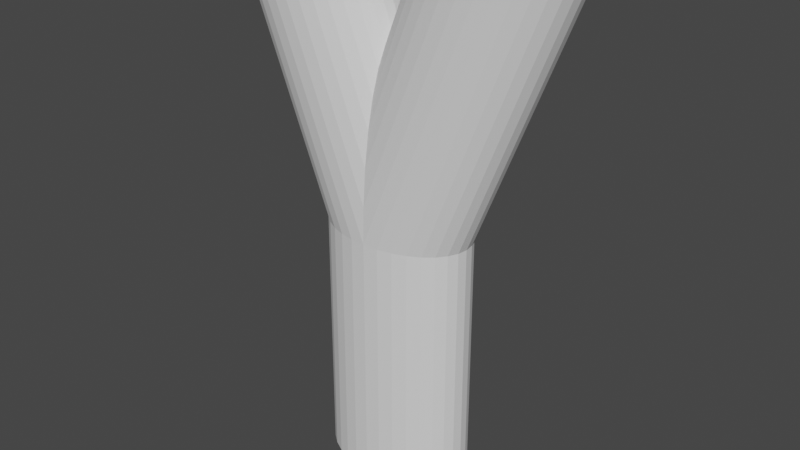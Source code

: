 # Source: PipeBranching.blend  (saved by Blender 2.92.15; exported with 4.5.12 LTS)
import bpy
from mathutils import Matrix  # noqa: F401  (used for matrix-valued properties, if any)

bpy.ops.wm.read_factory_settings(use_empty=True)
scene = bpy.context.scene
scene.name = 'Scene'

# ---- collections
col_branchout = bpy.data.collections.new('Branchout'); scene.collection.children.link(col_branchout)

# ---- world
world_world = bpy.data.worlds.new('World'); scene.world = world_world
world_world.use_nodes = True; world_world.node_tree.nodes.clear()
_N = world_world.node_tree.nodes; _L = world_world.node_tree.links
n0 = _N.new('ShaderNodeOutputWorld'); n0.name = 'World Output'; n0.location = (300, 300)
n1 = _N.new('ShaderNodeBackground'); n1.name = 'Background'; n1.location = (10, 300)
n1.inputs[0].default_value = (0.05088, 0.05088, 0.05088, 1.0)
_L.new(n1.outputs[0], n0.inputs[0])
n0.is_active_output = True
world_world.color = (0.05088, 0.05088, 0.05088)
world_world.use_sun_shadow = False
world_world.sun_shadow_jitter_overblur = 0.0

# ---- meshes
me_pipebranchout = bpy.data.meshes.new('PipeBranchout')
me_pipebranchout.from_pydata([(5.982e-08, 2.0, -11.39), (5.982e-08, 2.0, -1.385), (0.5853, 1.962, -11.39), (1.148, 1.848, -11.39), (1.148, 1.848, -1.385), (1.667, 1.663, -11.39), (2.121, 1.414, -11.39), (2.494, 1.111, -11.39), (2.772, 0.7654, -11.39), (2.772, 0.7654, -1.385), (2.942, 0.3902, -11.39), (2.942, 0.3902, -1.385), (3.0, -1.825e-07, -11.39), (3.0, -1.825e-07, -1.385), (2.942, -0.3902, -11.39), (2.942, -0.3902, -1.385), (2.772, -0.7654, -11.39), (2.772, -0.7654, -1.385), (2.494, -1.111, -11.39), (2.494, -1.111, -1.385), (2.121, -1.414, -11.39), (2.121, -1.414, -1.385), (1.667, -1.663, -11.39), (1.667, -1.663, -1.385), (1.148, -1.848, -11.39), (1.148, -1.848, -1.385), (0.5853, -1.962, -11.39), (-9.177e-07, -2.0, -11.39), (-9.177e-07, -2.0, -1.385), (-0.5853, -1.962, -11.39), (-0.5853, -1.962, -1.385), (-1.148, -1.848, -11.39), (-1.667, -1.663, -11.39), (-1.667, -1.663, -1.385), (-2.121, -1.414, -11.39), (-2.121, -1.414, -1.385), (-2.494, -1.111, -11.39), (-2.494, -1.111, -1.385), (-2.772, -0.7654, -11.39), (-2.772, -0.7654, -1.385), (-2.942, -0.3902, -11.39), (-2.942, -0.3902, -1.385), (-3.0, 1.598e-06, -11.39), (-3.0, 1.598e-06, -1.385), (-2.942, 0.3902, -11.39), (-2.942, 0.3902, -1.385), (-2.772, 0.7654, -11.39), (-2.772, 0.7654, -1.385), (-2.494, 1.111, -11.39), (-2.494, 1.111, -1.385), (-2.121, 1.414, -11.39), (-2.121, 1.414, -1.385), (-1.667, 1.663, -11.39), (-1.148, 1.848, -11.39), (-1.148, 1.848, -1.385), (-0.5853, 1.962, -11.39), (-0.5853, 1.962, -1.385), (-4.0, 2.0, 8.615), (-4.585, 1.962, 8.615), (-5.148, 1.848, 8.615), (-1.667, 1.663, -1.385), (-5.667, 1.663, 8.615), (-6.121, 1.414, 8.615), (-6.494, 1.111, 8.615), (-6.772, 0.7654, 8.615), (-6.942, 0.3902, 8.615), (-7.0, -1.825e-07, 8.615), (-6.942, -0.3902, 8.615), (-6.772, -0.7654, 8.615), (-6.494, -1.111, 8.615), (-6.121, -1.414, 8.615), (-5.667, -1.663, 8.615), (-1.148, -1.848, -1.385), (-5.148, -1.848, 8.615), (-4.585, -1.962, 8.615), (-4.0, -2.0, 8.615), (-3.415, -1.962, 8.615), (-2.852, -1.848, 8.615), (-2.333, -1.663, 8.615), (-1.879, -1.414, 8.615), (-1.506, -1.111, 8.615), (-1.228, -0.7654, 8.615), (-1.058, -0.3902, 8.615), (-1.0, 1.598e-06, 8.615), (-1.058, 0.3902, 8.615), (-1.228, 0.7654, 8.615), (-1.506, 1.111, 8.615), (-1.879, 1.414, 8.615), (-2.333, 1.663, 8.615), (-2.852, 1.848, 8.615), (-3.415, 1.962, 8.615), (1.134e-07, 1.962, 0.07803), (4.0, 2.0, 8.615), (0.5853, 1.962, -1.385), (4.585, 1.962, 8.615), (5.148, 1.848, 8.615), (1.667, 1.663, -1.385), (5.667, 1.663, 8.615), (2.121, 1.414, -1.385), (6.121, 1.414, 8.615), (2.494, 1.111, -1.385), (6.494, 1.111, 8.615), (6.772, 0.7654, 8.615), (6.942, 0.3902, 8.615), (7.0, -1.825e-07, 8.615), (6.942, -0.3902, 8.615), (6.772, -0.7654, 8.615), (6.494, -1.111, 8.615), (6.121, -1.414, 8.615), (5.667, -1.663, 8.615), (5.148, -1.848, 8.615), (0.5853, -1.962, -1.385), (4.585, -1.962, 8.615), (4.0, -2.0, 8.615), (3.415, -1.962, 8.615), (2.852, -1.848, 8.615), (2.333, -1.663, 8.615), (1.879, -1.414, 8.615), (1.506, -1.111, 8.615), (1.228, -0.7654, 8.615), (1.058, -0.3902, 8.615), (1.0, 1.598e-06, 8.615), (1.058, 0.3902, 8.615), (1.228, 0.7654, 8.615), (1.506, 1.111, 8.615), (1.879, 1.414, 8.615), (2.333, 1.663, 8.615), (2.852, 1.848, 8.615), (3.415, 1.962, 8.615), (1.134e-07, -1.962, 0.07805), (1.134e-07, -1.848, 1.485), (1.134e-07, -1.663, 2.782), (1.134e-07, -1.414, 3.918), (1.134e-07, -1.111, 4.851), (1.134e-07, -0.7654, 5.544), (1.134e-07, -0.3902, 5.971), (1.134e-07, 1.598e-06, 6.115), (1.134e-07, 0.3902, 5.971), (1.134e-07, 0.7654, 5.544), (1.134e-07, 1.111, 4.851), (1.134e-07, 1.414, 3.918), (1.134e-07, 1.663, 2.782), (1.134e-07, 1.848, 1.485)], [], [(0, 2, 93, 1), (2, 3, 4, 93), (3, 5, 96, 4), (5, 6, 98, 96), (6, 7, 100, 98), (7, 8, 9, 100), (8, 10, 11, 9), (10, 12, 13, 11), (12, 14, 15, 13), (14, 16, 17, 15), (16, 18, 19, 17), (18, 20, 21, 19), (20, 22, 23, 21), (22, 24, 25, 23), (24, 26, 111, 25), (26, 27, 28, 111), (27, 29, 30, 28), (29, 31, 72, 30), (31, 32, 33, 72), (32, 34, 35, 33), (34, 36, 37, 35), (36, 38, 39, 37), (38, 40, 41, 39), (40, 42, 43, 41), (42, 44, 45, 43), (44, 46, 47, 45), (46, 48, 49, 47), (48, 50, 51, 49), (50, 52, 60, 51), (52, 53, 54, 60), (53, 55, 56, 54), (55, 0, 1, 56), (56, 58, 59, 54), (54, 59, 61, 60), (60, 61, 62, 51), (51, 62, 63, 49), (49, 63, 64, 47), (33, 71, 73, 72), (72, 73, 74, 30), (1, 57, 58, 56), (47, 64, 65, 45), (45, 65, 66, 43), (43, 66, 67, 41), (41, 67, 68, 39), (39, 68, 69, 37), (70, 35, 37, 69), (71, 33, 35, 70), (30, 74, 75, 28), (75, 76, 129, 28), (129, 76, 77, 130), (130, 77, 78, 131), (131, 78, 79, 132), (132, 79, 80, 133), (133, 80, 81, 134), (134, 81, 82, 135), (135, 82, 83, 136), (83, 84, 137, 136), (84, 85, 138, 137), (85, 86, 139, 138), (139, 86, 87, 140), (140, 87, 88, 141), (141, 88, 89, 142), (142, 89, 90, 91), (90, 57, 1, 91), (93, 4, 95, 94), (4, 96, 97, 95), (96, 98, 99, 97), (98, 100, 101, 99), (100, 9, 102, 101), (23, 25, 110, 109), (25, 111, 112, 110), (1, 93, 94, 92), (9, 11, 103, 102), (11, 13, 104, 103), (13, 15, 105, 104), (15, 17, 106, 105), (17, 19, 107, 106), (108, 107, 19, 21), (109, 108, 21, 23), (111, 28, 113, 112), (113, 28, 129, 114), (129, 130, 115, 114), (130, 131, 116, 115), (131, 132, 117, 116), (132, 133, 118, 117), (133, 134, 119, 118), (134, 135, 120, 119), (135, 136, 121, 120), (121, 136, 137, 122), (122, 137, 138, 123), (123, 138, 139, 124), (139, 140, 125, 124), (140, 141, 126, 125), (141, 142, 127, 126), (142, 91, 128, 127), (128, 91, 1, 92)])
_uv = me_pipebranchout.uv_layers.new(name='UVMap')
_uv.uv.foreach_set('vector', [1.01, -2.096, 0.917, -2.096, 0.917, 0.4037, 1.01, 0.4037, 0.9392, -2.096, 0.8481, -2.096, 0.8481, 0.4037, 0.9392, 0.4037, 0.8742, -2.096, 0.7874, -2.096, 0.7874, 0.4037, 0.8742, 0.4037, 0.82, -2.096, 0.7388, -2.096, 0.7388, 0.4037, 0.82, 0.4037, 0.7803, -2.096, 0.7052, -2.096, 0.7052, 0.4037, 0.7803, 0.4037, 0.7582, -2.096, 0.6887, -2.096, 0.6887, 0.4037, 0.7582, 0.4037, 0.7555, -2.096, 0.6903, -2.096, 0.6903, 0.4037, 0.7555, 0.4037, 0.7701, -2.096, 0.7073, -2.096, 0.7073, 0.4037, 0.7701, 0.4037, 0.7927, -2.096, 0.7299, -2.096, 0.7299, 0.4037, 0.7927, 0.4037, 0.8097, -2.096, 0.7445, -2.096, 0.7445, 0.4037, 0.8097, 0.4037, 0.8113, -2.096, 0.7418, -2.096, 0.7418, 0.4037, 0.8113, 0.4037, 0.7948, -2.096, 0.7197, -2.096, 0.7197, 0.4037, 0.7948, 0.4037, 0.7612, -2.096, 0.68, -2.096, 0.68, 0.4037, 0.7612, 0.4037, 0.7126, -2.096, 0.6258, -2.096, 0.6258, 0.4037, 0.7126, 0.4037, 0.6519, -2.096, 0.5608, -2.096, 0.5608, 0.4037, 0.6519, 0.4037, 0.583, -2.096, 0.4896, -2.096, 0.4896, 0.4037, 0.583, 0.4037, 0.5104, -2.096, 0.417, -2.096, 0.417, 0.4037, 0.5104, 0.4037, 0.4392, -2.096, 0.3481, -2.096, 0.3481, 0.4037, 0.4392, 0.4037, 0.3742, -2.096, 0.2874, -2.096, 0.2874, 0.4037, 0.3742, 0.4037, 0.32, -2.096, 0.2388, -2.096, 0.2388, 0.4037, 0.32, 0.4037, 0.2803, -2.096, 0.2052, -2.096, 0.2052, 0.4037, 0.2803, 0.4037, 0.2582, -2.096, 0.1887, -2.096, 0.1887, 0.4037, 0.2582, 0.4037, 0.2555, -2.096, 0.1903, -2.096, 0.1903, 0.4037, 0.2555, 0.4037, 0.2701, -2.096, 0.2073, -2.096, 0.2073, 0.4037, 0.2701, 0.4037, 0.2927, -2.096, 0.2299, -2.096, 0.2299, 0.4037, 0.2927, 0.4037, 0.3097, -2.096, 0.2445, -2.096, 0.2445, 0.4037, 0.3097, 0.4037, 0.3113, -2.096, 0.2418, -2.096, 0.2418, 0.4037, 0.3113, 0.4037, 0.2948, -2.096, 0.2197, -2.096, 0.2197, 0.4037, 0.2948, 0.4037, 0.2612, -2.096, 0.18, -2.096, 0.18, 0.4037, 0.2612, 0.4037, 0.2126, -2.096, 0.1258, -2.096, 0.1258, 0.4037, 0.2126, 0.4037, 0.1519, -2.096, 0.0608, -2.096, 0.0608, 0.4037, 0.1519, 0.4037, 0.08301, -2.096, -0.01044, -2.096, -0.01044, 0.4037, 0.08301, 0.4037, 0.9392, 0.426, 0.317, 2.926, 0.2259, 2.926, 0.8481, 0.426, 0.8742, 0.4449, 0.2802, 2.945, 0.1934, 2.945, 0.7874, 0.4449, 0.82, 0.4683, 0.2703, 2.968, 0.1892, 2.968, 0.7388, 0.4683, 0.7803, 0.4966, 0.2954, 2.997, 0.2203, 2.997, 0.7052, 0.4966, 0.7582, 0.5283, 0.3661, 3.028, 0.2967, 3.028, 0.6887, 0.5283, 0.7126, 0.4449, 1.307, 2.945, 1.22, 2.945, 0.6258, 0.4449, 0.6519, 0.426, 1.274, 2.926, 1.183, 2.926, 0.5608, 0.426, 1.01, 0.4105, 0.3745, 2.91, 0.2811, 2.91, 0.917, 0.4105, 0.7555, 0.5584, 0.4937, 3.058, 0.4286, 3.058, 0.6903, 0.5584, 0.7701, 0.5775, 0.677, 3.078, 0.6142, 3.078, 0.7073, 0.5775, 0.7927, 0.5775, 0.8858, 3.078, 0.823, 3.078, 0.7299, 0.5775, 0.8097, 0.5584, 1.071, 3.058, 1.006, 3.058, 0.7445, 0.5584, 0.8113, 0.5283, 1.203, 3.028, 1.134, 3.028, 0.7418, 0.5283, 1.205, 2.997, 0.7197, 0.4966, 0.7948, 0.4966, 1.28, 2.997, 1.23, 2.968, 0.68, 0.4683, 0.7612, 0.4683, 1.311, 2.968, 0.583, 0.4105, 1.219, 2.91, 1.125, 2.91, 0.4896, 0.4105, 1.146, 2.897, 1.053, 2.897, 0.51, 0.7632, 0.5104, 0.3974, 0.5302, 0.7516, 1.061, 2.886, 0.9703, 2.886, 0.5267, 1.103, 0.5447, 1.092, 0.9683, 2.875, 0.8815, 2.875, 0.535, 1.416, 0.5491, 1.405, 0.8697, 2.864, 0.7885, 2.864, 0.5304, 1.69, 0.5375, 1.678, 0.7652, 2.852, 0.6901, 2.852, 0.5076, 1.911, 0.5027, 1.9, 0.6502, 2.841, 0.5808, 2.841, 0.4604, 2.073, 0.4369, 2.062, 0.5172, 2.83, 0.4521, 2.83, 0.3829, 2.169, 0.3386, 2.163, 0.3632, 2.824, 0.3004, 2.824, 0.2771, 2.199, 0.1996, 2.824, 0.1368, 2.824, 0.1614, 2.163, 0.2229, 2.199, 0.04789, 2.83, -0.01724, 2.83, 0.06314, 2.062, 0.1171, 2.169, -0.0808, 2.841, -0.1502, 2.841, -0.002675, 1.9, 0.0396, 2.073, -0.00762, 1.911, -0.1901, 2.852, -0.2652, 2.852, -0.03747, 1.678, -0.03035, 1.69, -0.2885, 2.864, -0.3697, 2.864, -0.04905, 1.405, -0.03496, 1.416, -0.3815, 2.875, -0.4683, 2.875, -0.04474, 1.092, -0.02666, 1.103, -0.4703, 2.886, -0.5614, 2.886, -0.03024, 0.7516, -0.5529, 2.897, -0.6464, 2.897, -0.01044, 0.3974, -0.01004, 0.7632, 0.9392, 0.426, 0.8481, 0.426, 0.2259, 2.926, 0.317, 2.926, 0.8742, 0.4449, 0.7874, 0.4449, 0.1934, 2.945, 0.2802, 2.945, 0.82, 0.4683, 0.7388, 0.4683, 0.1892, 2.968, 0.2703, 2.968, 0.7803, 0.4966, 0.7052, 0.4966, 0.2203, 2.997, 0.2954, 2.997, 0.7582, 0.5283, 0.6887, 0.5283, 0.2967, 3.028, 0.3661, 3.028, 0.7126, 0.4449, 0.6258, 0.4449, 1.22, 2.945, 1.307, 2.945, 0.6519, 0.426, 0.5608, 0.426, 1.183, 2.926, 1.274, 2.926, 1.01, 0.4105, 0.917, 0.4105, 0.2811, 2.91, 0.3745, 2.91, 0.7555, 0.5584, 0.6903, 0.5584, 0.4286, 3.058, 0.4937, 3.058, 0.7701, 0.5775, 0.7073, 0.5775, 0.6142, 3.078, 0.677, 3.078, 0.7927, 0.5775, 0.7299, 0.5775, 0.823, 3.078, 0.8858, 3.078, 0.8097, 0.5584, 0.7445, 0.5584, 1.006, 3.058, 1.071, 3.058, 0.8113, 0.5283, 0.7418, 0.5283, 1.134, 3.028, 1.203, 3.028, 1.205, 2.997, 1.28, 2.997, 0.7948, 0.4966, 0.7197, 0.4966, 1.23, 2.968, 1.311, 2.968, 0.7612, 0.4683, 0.68, 0.4683, 0.583, 0.4105, 0.4896, 0.4105, 1.125, 2.91, 1.219, 2.91, 1.146, 2.897, 0.5104, 0.3974, 0.51, 0.7632, 1.053, 2.897, 0.5302, 0.7516, 0.5267, 1.103, 0.9703, 2.886, 1.061, 2.886, 0.5447, 1.092, 0.535, 1.416, 0.8815, 2.875, 0.9683, 2.875, 0.5491, 1.405, 0.5304, 1.69, 0.7885, 2.864, 0.8697, 2.864, 0.5375, 1.678, 0.5076, 1.911, 0.6901, 2.852, 0.7652, 2.852, 0.5027, 1.9, 0.4604, 2.073, 0.5808, 2.841, 0.6502, 2.841, 0.4369, 2.062, 0.3829, 2.169, 0.4521, 2.83, 0.5172, 2.83, 0.3386, 2.163, 0.2771, 2.199, 0.3004, 2.824, 0.3632, 2.824, 0.1996, 2.824, 0.2229, 2.199, 0.1614, 2.163, 0.1368, 2.824, 0.04789, 2.83, 0.1171, 2.169, 0.06314, 2.062, -0.01724, 2.83, -0.0808, 2.841, 0.0396, 2.073, -0.002675, 1.9, -0.1502, 2.841, -0.00762, 1.911, -0.03747, 1.678, -0.2652, 2.852, -0.1901, 2.852, -0.03035, 1.69, -0.04905, 1.405, -0.3697, 2.864, -0.2885, 2.864, -0.03496, 1.416, -0.04474, 1.092, -0.4683, 2.875, -0.3815, 2.875, -0.02666, 1.103, -0.03024, 0.7516, -0.5614, 2.886, -0.4703, 2.886, -0.5529, 2.897, -0.01004, 0.7632, -0.01044, 0.3974, -0.6464, 2.897])
me_pipebranchout.use_remesh_fix_poles = True
me_pipebranchout.use_remesh_preserve_attributes = False
me_pipebranchout.use_mirror_vertex_groups = False
me_pipebranchout.update()

# ---- objects
ob_pipebranchout = bpy.data.objects.new('PipeBranchout', me_pipebranchout)

# ---- transforms, parenting, visibility, modifiers, constraints
ob_pipebranchout.location = (0.0, 0.0, 0.0)
ob_pipebranchout.lineart.crease_threshold = 0.0

# ---- collection membership
col_branchout.objects.link(ob_pipebranchout)

# ---- scene / render settings (as saved in the file)
scene.frame_start = 1; scene.frame_end = 250; scene.frame_set(1)
scene.render.engine = 'BLENDER_EEVEE_NEXT'
scene.cycles.use_denoising = False
scene.cycles.samples = 128
scene.cycles.sampling_pattern = 'TABULATED_SOBOL'
scene.cycles.use_adaptive_sampling = False
scene.cycles.use_light_tree = False
scene.view_settings.view_transform = 'Filmic'
bpy.context.view_layer.update()

# ---- added for rendering (the .blend has no active camera and no usable light): camera, sun
cam_auto = bpy.data.cameras.new('AutoCamera')
cam_auto.lens = 50.0
cam_auto.sensor_width = 36.0
cam_auto.clip_end = 1000.0
ob_auto_camera = bpy.data.objects.new('AutoCamera', cam_auto)
scene.collection.objects.link(ob_auto_camera)
ob_auto_camera.location = (22.8888, -27.4666, 16.9259)
ob_auto_camera.rotation_euler = (1.09748, -7.21219e-08, 0.694738)
scene.camera = ob_auto_camera
light_auto_sun = bpy.data.lights.new('AutoSun', 'SUN')
light_auto_sun.energy = 3.0
light_auto_sun.angle = 0.0523599
ob_auto_sun = bpy.data.objects.new('AutoSun', light_auto_sun)
scene.collection.objects.link(ob_auto_sun)
ob_auto_sun.rotation_euler = (0.872665, 0.174533, 0.523599)
bpy.context.view_layer.update()
